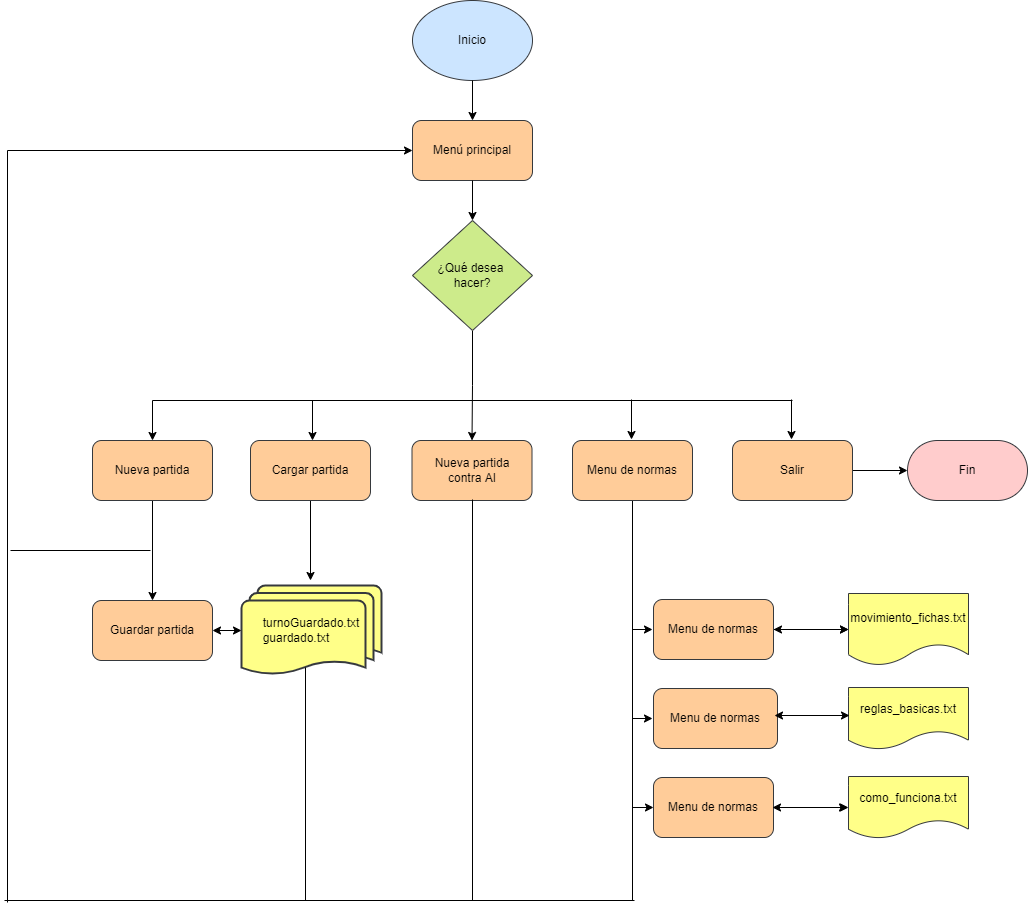

The diagram above was exported from draw.io. Its source (the exported page's mxGraphModel, read from the mxfile embedded in the PNG):
<mxGraphModel dx="702" dy="761" grid="1" gridSize="10" guides="1" tooltips="1" connect="1" arrows="1" fold="1" page="1" pageScale="1" pageWidth="1169" pageHeight="1654" math="0" shadow="0">
  <root>
    <mxCell id="0" />
    <mxCell id="1" parent="0" />
    <mxCell id="Zse5nazbaHVdBQoIRBUG-72" value="Fin" style="rounded=1;whiteSpace=wrap;html=1;arcSize=50;shadow=0;fillColor=#ffcccc;strokeColor=#36393d;" parent="1" vertex="1">
      <mxGeometry x="1020" y="480" width="120" height="60" as="geometry" />
    </mxCell>
    <mxCell id="UkbKbxrHlvO5gjpkOPUE-1" value="Inicio" style="ellipse;whiteSpace=wrap;html=1;fillColor=#cce5ff;strokeColor=#36393d;" parent="1" vertex="1">
      <mxGeometry x="525" y="40" width="120" height="80" as="geometry" />
    </mxCell>
    <mxCell id="UkbKbxrHlvO5gjpkOPUE-3" value="Menú principal" style="rounded=1;whiteSpace=wrap;html=1;fillColor=#ffcc99;strokeColor=#36393d;" parent="1" vertex="1">
      <mxGeometry x="525" y="160" width="120" height="60" as="geometry" />
    </mxCell>
    <mxCell id="Zse5nazbaHVdBQoIRBUG-87" style="edgeStyle=orthogonalEdgeStyle;rounded=0;orthogonalLoop=1;jettySize=auto;html=1;entryX=0.5;entryY=0;entryDx=0;entryDy=0;" parent="1" source="UkbKbxrHlvO5gjpkOPUE-5" target="Zse5nazbaHVdBQoIRBUG-86" edge="1">
      <mxGeometry relative="1" as="geometry" />
    </mxCell>
    <mxCell id="UkbKbxrHlvO5gjpkOPUE-5" value="¿Qué desea &lt;br&gt;hacer?" style="rhombus;whiteSpace=wrap;html=1;fillColor=#cdeb8b;strokeColor=#36393d;" parent="1" vertex="1">
      <mxGeometry x="525" y="260" width="120" height="110" as="geometry" />
    </mxCell>
    <mxCell id="Zse5nazbaHVdBQoIRBUG-32" style="edgeStyle=orthogonalEdgeStyle;rounded=0;orthogonalLoop=1;jettySize=auto;html=1;exitX=0.5;exitY=1;exitDx=0;exitDy=0;entryX=0.5;entryY=0;entryDx=0;entryDy=0;" parent="1" source="UkbKbxrHlvO5gjpkOPUE-9" target="Zse5nazbaHVdBQoIRBUG-26" edge="1">
      <mxGeometry relative="1" as="geometry" />
    </mxCell>
    <mxCell id="UkbKbxrHlvO5gjpkOPUE-9" value="Nueva partida" style="rounded=1;whiteSpace=wrap;html=1;fillColor=#ffcc99;strokeColor=#36393d;" parent="1" vertex="1">
      <mxGeometry x="205" y="480" width="120" height="60" as="geometry" />
    </mxCell>
    <mxCell id="Zse5nazbaHVdBQoIRBUG-31" style="edgeStyle=orthogonalEdgeStyle;rounded=0;orthogonalLoop=1;jettySize=auto;html=1;" parent="1" source="UkbKbxrHlvO5gjpkOPUE-11" edge="1">
      <mxGeometry relative="1" as="geometry">
        <mxPoint x="423" y="620" as="targetPoint" />
      </mxGeometry>
    </mxCell>
    <mxCell id="UkbKbxrHlvO5gjpkOPUE-11" value="Cargar partida" style="rounded=1;whiteSpace=wrap;html=1;fillColor=#ffcc99;strokeColor=#36393d;" parent="1" vertex="1">
      <mxGeometry x="363" y="480" width="120" height="60" as="geometry" />
    </mxCell>
    <mxCell id="UkbKbxrHlvO5gjpkOPUE-13" value="" style="endArrow=classic;html=1;exitX=0.5;exitY=1;exitDx=0;exitDy=0;" parent="1" source="UkbKbxrHlvO5gjpkOPUE-1" edge="1">
      <mxGeometry width="50" height="50" relative="1" as="geometry">
        <mxPoint x="625" y="500" as="sourcePoint" />
        <mxPoint x="585" y="160" as="targetPoint" />
      </mxGeometry>
    </mxCell>
    <mxCell id="UkbKbxrHlvO5gjpkOPUE-14" value="" style="endArrow=classic;html=1;exitX=0.5;exitY=1;exitDx=0;exitDy=0;entryX=0.5;entryY=0;entryDx=0;entryDy=0;" parent="1" source="UkbKbxrHlvO5gjpkOPUE-3" target="UkbKbxrHlvO5gjpkOPUE-5" edge="1">
      <mxGeometry width="50" height="50" relative="1" as="geometry">
        <mxPoint x="565" y="270" as="sourcePoint" />
        <mxPoint x="615" y="220" as="targetPoint" />
        <Array as="points" />
      </mxGeometry>
    </mxCell>
    <mxCell id="Zse5nazbaHVdBQoIRBUG-51" style="edgeStyle=orthogonalEdgeStyle;rounded=0;orthogonalLoop=1;jettySize=auto;html=1;entryX=0;entryY=0.5;entryDx=0;entryDy=0;" parent="1" source="UkbKbxrHlvO5gjpkOPUE-22" target="Zse5nazbaHVdBQoIRBUG-41" edge="1">
      <mxGeometry relative="1" as="geometry" />
    </mxCell>
    <mxCell id="UkbKbxrHlvO5gjpkOPUE-22" value="Menu de normas" style="rounded=1;whiteSpace=wrap;html=1;fillColor=#ffcc99;strokeColor=#36393d;" parent="1" vertex="1">
      <mxGeometry x="685" y="480" width="120" height="60" as="geometry" />
    </mxCell>
    <mxCell id="Zse5nazbaHVdBQoIRBUG-83" style="edgeStyle=orthogonalEdgeStyle;rounded=0;orthogonalLoop=1;jettySize=auto;html=1;entryX=0;entryY=0.5;entryDx=0;entryDy=0;" parent="1" source="Zse5nazbaHVdBQoIRBUG-1" target="Zse5nazbaHVdBQoIRBUG-72" edge="1">
      <mxGeometry relative="1" as="geometry" />
    </mxCell>
    <mxCell id="Zse5nazbaHVdBQoIRBUG-1" value="Salir" style="rounded=1;whiteSpace=wrap;html=1;fillColor=#ffcc99;strokeColor=#36393d;" parent="1" vertex="1">
      <mxGeometry x="845" y="480" width="120" height="60" as="geometry" />
    </mxCell>
    <mxCell id="Zse5nazbaHVdBQoIRBUG-15" value="" style="endArrow=classic;html=1;rounded=0;entryX=0.5;entryY=0;entryDx=0;entryDy=0;" parent="1" target="UkbKbxrHlvO5gjpkOPUE-9" edge="1">
      <mxGeometry width="50" height="50" relative="1" as="geometry">
        <mxPoint x="265" y="440" as="sourcePoint" />
        <mxPoint x="590" y="400" as="targetPoint" />
      </mxGeometry>
    </mxCell>
    <mxCell id="Zse5nazbaHVdBQoIRBUG-16" value="" style="endArrow=classic;html=1;rounded=0;entryX=0.5;entryY=0;entryDx=0;entryDy=0;" parent="1" edge="1">
      <mxGeometry width="50" height="50" relative="1" as="geometry">
        <mxPoint x="425" y="440" as="sourcePoint" />
        <mxPoint x="425" y="480" as="targetPoint" />
      </mxGeometry>
    </mxCell>
    <mxCell id="Zse5nazbaHVdBQoIRBUG-17" value="" style="endArrow=classic;html=1;rounded=0;entryX=0.5;entryY=0;entryDx=0;entryDy=0;" parent="1" edge="1">
      <mxGeometry width="50" height="50" relative="1" as="geometry">
        <mxPoint x="744" y="439" as="sourcePoint" />
        <mxPoint x="744" y="479" as="targetPoint" />
      </mxGeometry>
    </mxCell>
    <mxCell id="Zse5nazbaHVdBQoIRBUG-18" value="" style="endArrow=classic;html=1;rounded=0;entryX=0.5;entryY=0;entryDx=0;entryDy=0;" parent="1" edge="1">
      <mxGeometry width="50" height="50" relative="1" as="geometry">
        <mxPoint x="904" y="439" as="sourcePoint" />
        <mxPoint x="904" y="479" as="targetPoint" />
      </mxGeometry>
    </mxCell>
    <mxCell id="Zse5nazbaHVdBQoIRBUG-19" value="" style="endArrow=none;html=1;rounded=0;" parent="1" edge="1">
      <mxGeometry width="50" height="50" relative="1" as="geometry">
        <mxPoint x="265" y="440" as="sourcePoint" />
        <mxPoint x="905" y="440" as="targetPoint" />
      </mxGeometry>
    </mxCell>
    <mxCell id="Zse5nazbaHVdBQoIRBUG-26" value="Guardar partida" style="rounded=1;whiteSpace=wrap;html=1;fillColor=#ffcc99;strokeColor=#36393d;" parent="1" vertex="1">
      <mxGeometry x="205" y="640" width="120" height="60" as="geometry" />
    </mxCell>
    <mxCell id="Zse5nazbaHVdBQoIRBUG-27" value="&lt;div style=&quot;text-align: left;&quot;&gt;&lt;span style=&quot;background-color: initial;&quot;&gt;turnoGuardado.txt&lt;/span&gt;&lt;/div&gt;&lt;div style=&quot;text-align: left;&quot;&gt;&lt;span style=&quot;background-color: initial;&quot;&gt;guardado.txt&lt;/span&gt;&lt;/div&gt;" style="strokeWidth=2;html=1;shape=mxgraph.flowchart.multi-document;whiteSpace=wrap;fillColor=#ffff88;strokeColor=#36393d;" parent="1" vertex="1">
      <mxGeometry x="354" y="625" width="140" height="90" as="geometry" />
    </mxCell>
    <mxCell id="Zse5nazbaHVdBQoIRBUG-35" value="movimiento_fichas.txt" style="shape=document;whiteSpace=wrap;html=1;boundedLbl=1;fillColor=#ffff88;strokeColor=#36393d;" parent="1" vertex="1">
      <mxGeometry x="961" y="633" width="120" height="72" as="geometry" />
    </mxCell>
    <mxCell id="Zse5nazbaHVdBQoIRBUG-36" value="reglas_basicas.txt" style="shape=document;whiteSpace=wrap;html=1;boundedLbl=1;fillColor=#ffff88;strokeColor=#36393d;" parent="1" vertex="1">
      <mxGeometry x="961" y="727" width="120" height="62" as="geometry" />
    </mxCell>
    <mxCell id="Zse5nazbaHVdBQoIRBUG-37" value="como_funciona.txt" style="shape=document;whiteSpace=wrap;html=1;boundedLbl=1;fillColor=#ffff88;strokeColor=#36393d;" parent="1" vertex="1">
      <mxGeometry x="961" y="816" width="120" height="62" as="geometry" />
    </mxCell>
    <mxCell id="Zse5nazbaHVdBQoIRBUG-42" style="edgeStyle=orthogonalEdgeStyle;rounded=0;orthogonalLoop=1;jettySize=auto;html=1;exitX=1;exitY=0.5;exitDx=0;exitDy=0;entryX=0;entryY=0.5;entryDx=0;entryDy=0;" parent="1" source="Zse5nazbaHVdBQoIRBUG-38" target="Zse5nazbaHVdBQoIRBUG-35" edge="1">
      <mxGeometry relative="1" as="geometry" />
    </mxCell>
    <mxCell id="Zse5nazbaHVdBQoIRBUG-38" value="Menu de normas" style="rounded=1;whiteSpace=wrap;html=1;fillColor=#ffcc99;strokeColor=#36393d;" parent="1" vertex="1">
      <mxGeometry x="766" y="639" width="120" height="60" as="geometry" />
    </mxCell>
    <mxCell id="Zse5nazbaHVdBQoIRBUG-39" value="Menu de normas" style="rounded=1;whiteSpace=wrap;html=1;fillColor=#ffcc99;strokeColor=#36393d;" parent="1" vertex="1">
      <mxGeometry x="766" y="728" width="124" height="60" as="geometry" />
    </mxCell>
    <mxCell id="Zse5nazbaHVdBQoIRBUG-46" style="edgeStyle=orthogonalEdgeStyle;rounded=0;orthogonalLoop=1;jettySize=auto;html=1;entryX=0;entryY=0.5;entryDx=0;entryDy=0;" parent="1" source="Zse5nazbaHVdBQoIRBUG-41" target="Zse5nazbaHVdBQoIRBUG-37" edge="1">
      <mxGeometry relative="1" as="geometry">
        <mxPoint x="920.9999999999998" y="847" as="targetPoint" />
      </mxGeometry>
    </mxCell>
    <mxCell id="Zse5nazbaHVdBQoIRBUG-41" value="Menu de normas" style="rounded=1;whiteSpace=wrap;html=1;fillColor=#ffcc99;strokeColor=#36393d;" parent="1" vertex="1">
      <mxGeometry x="766" y="817" width="120" height="60" as="geometry" />
    </mxCell>
    <mxCell id="Zse5nazbaHVdBQoIRBUG-55" value="" style="endArrow=classic;html=1;rounded=0;" parent="1" edge="1">
      <mxGeometry width="50" height="50" relative="1" as="geometry">
        <mxPoint x="745" y="758" as="sourcePoint" />
        <mxPoint x="765" y="758" as="targetPoint" />
      </mxGeometry>
    </mxCell>
    <mxCell id="Zse5nazbaHVdBQoIRBUG-56" value="" style="endArrow=classic;html=1;rounded=0;" parent="1" edge="1">
      <mxGeometry width="50" height="50" relative="1" as="geometry">
        <mxPoint x="745" y="669" as="sourcePoint" />
        <mxPoint x="765" y="669" as="targetPoint" />
      </mxGeometry>
    </mxCell>
    <mxCell id="Zse5nazbaHVdBQoIRBUG-66" value="" style="endArrow=classic;startArrow=classic;html=1;rounded=0;exitX=1;exitY=0.5;exitDx=0;exitDy=0;entryX=0;entryY=0.5;entryDx=0;entryDy=0;" parent="1" source="Zse5nazbaHVdBQoIRBUG-38" target="Zse5nazbaHVdBQoIRBUG-35" edge="1">
      <mxGeometry width="50" height="50" relative="1" as="geometry">
        <mxPoint x="940" y="670" as="sourcePoint" />
        <mxPoint x="990" y="620" as="targetPoint" />
      </mxGeometry>
    </mxCell>
    <mxCell id="Zse5nazbaHVdBQoIRBUG-70" value="" style="endArrow=classic;startArrow=classic;html=1;rounded=0;exitX=1;exitY=0.5;exitDx=0;exitDy=0;entryX=0;entryY=0.5;entryDx=0;entryDy=0;" parent="1" edge="1">
      <mxGeometry width="50" height="50" relative="1" as="geometry">
        <mxPoint x="885" y="847" as="sourcePoint" />
        <mxPoint x="960" y="847.0000000000002" as="targetPoint" />
      </mxGeometry>
    </mxCell>
    <mxCell id="Zse5nazbaHVdBQoIRBUG-71" value="" style="endArrow=classic;startArrow=classic;html=1;rounded=0;exitX=1;exitY=0.5;exitDx=0;exitDy=0;entryX=0;entryY=0.5;entryDx=0;entryDy=0;" parent="1" edge="1">
      <mxGeometry width="50" height="50" relative="1" as="geometry">
        <mxPoint x="887" y="755" as="sourcePoint" />
        <mxPoint x="962" y="755.0000000000002" as="targetPoint" />
      </mxGeometry>
    </mxCell>
    <mxCell id="Zse5nazbaHVdBQoIRBUG-75" value="" style="endArrow=none;html=1;rounded=0;" parent="1" edge="1">
      <mxGeometry width="50" height="50" relative="1" as="geometry">
        <mxPoint x="117" y="940" as="sourcePoint" />
        <mxPoint x="747" y="940" as="targetPoint" />
      </mxGeometry>
    </mxCell>
    <mxCell id="Zse5nazbaHVdBQoIRBUG-76" value="" style="endArrow=none;html=1;rounded=0;" parent="1" edge="1">
      <mxGeometry width="50" height="50" relative="1" as="geometry">
        <mxPoint x="120" y="942.0000000000002" as="sourcePoint" />
        <mxPoint x="120" y="190" as="targetPoint" />
      </mxGeometry>
    </mxCell>
    <mxCell id="Zse5nazbaHVdBQoIRBUG-78" style="edgeStyle=orthogonalEdgeStyle;rounded=0;orthogonalLoop=1;jettySize=auto;html=1;entryX=0;entryY=0.5;entryDx=0;entryDy=0;" parent="1" target="UkbKbxrHlvO5gjpkOPUE-3" edge="1">
      <mxGeometry relative="1" as="geometry">
        <mxPoint x="62.5" y="280" as="targetPoint" />
        <mxPoint x="120" y="190" as="sourcePoint" />
      </mxGeometry>
    </mxCell>
    <mxCell id="Zse5nazbaHVdBQoIRBUG-80" value="" style="endArrow=none;html=1;rounded=0;" parent="1" edge="1">
      <mxGeometry width="50" height="50" relative="1" as="geometry">
        <mxPoint x="123" y="590" as="sourcePoint" />
        <mxPoint x="263" y="590" as="targetPoint" />
      </mxGeometry>
    </mxCell>
    <mxCell id="Zse5nazbaHVdBQoIRBUG-81" value="" style="endArrow=none;html=1;rounded=0;" parent="1" edge="1">
      <mxGeometry width="50" height="50" relative="1" as="geometry">
        <mxPoint x="745" y="820" as="sourcePoint" />
        <mxPoint x="745" y="940" as="targetPoint" />
      </mxGeometry>
    </mxCell>
    <mxCell id="Zse5nazbaHVdBQoIRBUG-84" value="" style="endArrow=classic;startArrow=classic;html=1;rounded=0;entryX=0;entryY=0.5;entryDx=0;entryDy=0;entryPerimeter=0;exitX=1;exitY=0.5;exitDx=0;exitDy=0;" parent="1" source="Zse5nazbaHVdBQoIRBUG-26" target="Zse5nazbaHVdBQoIRBUG-27" edge="1">
      <mxGeometry width="50" height="50" relative="1" as="geometry">
        <mxPoint x="420" y="810" as="sourcePoint" />
        <mxPoint x="470" y="760" as="targetPoint" />
      </mxGeometry>
    </mxCell>
    <mxCell id="Zse5nazbaHVdBQoIRBUG-85" value="" style="endArrow=none;html=1;rounded=0;" parent="1" edge="1">
      <mxGeometry width="50" height="50" relative="1" as="geometry">
        <mxPoint x="418" y="707" as="sourcePoint" />
        <mxPoint x="418" y="940" as="targetPoint" />
      </mxGeometry>
    </mxCell>
    <mxCell id="Zse5nazbaHVdBQoIRBUG-86" value="Nueva partida&lt;br&gt;contra AI" style="rounded=1;whiteSpace=wrap;html=1;fillColor=#ffcc99;strokeColor=#36393d;" parent="1" vertex="1">
      <mxGeometry x="524.5" y="480" width="120" height="60" as="geometry" />
    </mxCell>
    <mxCell id="Zse5nazbaHVdBQoIRBUG-88" value="" style="endArrow=none;html=1;rounded=0;" parent="1" edge="1">
      <mxGeometry width="50" height="50" relative="1" as="geometry">
        <mxPoint x="585" y="539" as="sourcePoint" />
        <mxPoint x="585" y="940" as="targetPoint" />
      </mxGeometry>
    </mxCell>
  </root>
</mxGraphModel>